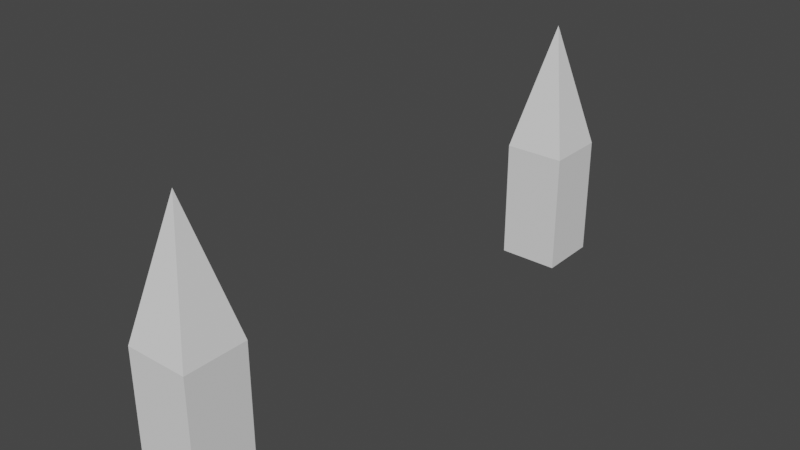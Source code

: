# Source: gate.blend  (saved by Blender 2.82.7; exported with 4.5.12 LTS)
import bpy
from mathutils import Matrix  # noqa: F401  (used for matrix-valued properties, if any)

bpy.ops.wm.read_factory_settings(use_empty=True)
scene = bpy.context.scene
scene.name = 'Scene'

# ---- collections
col_collection = bpy.data.collections.new('Collection'); scene.collection.children.link(col_collection)

# ---- world
world_world = bpy.data.worlds.new('World'); scene.world = world_world
world_world.use_nodes = True; world_world.node_tree.nodes.clear()
_N = world_world.node_tree.nodes; _L = world_world.node_tree.links
n0 = _N.new('ShaderNodeOutputWorld'); n0.name = 'World Output'; n0.location = (300, 300)
n1 = _N.new('ShaderNodeBackground'); n1.name = 'Background'; n1.location = (10, 300)
n1.inputs[0].default_value = (0.05088, 0.05088, 0.05088, 1.0)
_L.new(n1.outputs[0], n0.inputs[0])
n0.is_active_output = True
world_world.color = (0.05088, 0.05088, 0.05088)
world_world.use_sun_shadow = False
world_world.sun_shadow_jitter_overblur = 0.0

# ---- meshes
me_cube_001 = bpy.data.meshes.new('Cube.001')
me_cube_001.from_pydata([(-1.0, -8.93, -1.0), (-1.0, -8.93, 1.0), (-1.0, -6.93, -1.0), (-1.0, -6.93, 1.0), (1.0, -8.93, -1.0), (1.0, -8.93, 1.0), (1.0, -6.93, -1.0), (1.0, -6.93, 1.0), (0.0, -7.93, 3.056), (-1.0, 8.93, -1.0), (-1.0, 8.93, 1.0), (-1.0, 6.93, -1.0), (-1.0, 6.93, 1.0), (1.0, 8.93, -1.0), (1.0, 8.93, 1.0), (1.0, 6.93, -1.0), (1.0, 6.93, 1.0), (0.0, 7.93, 3.056)], [], [(0, 1, 3, 2), (2, 3, 7, 6), (6, 7, 5, 4), (4, 5, 1, 0), (2, 6, 4, 0), (7, 3, 1, 5), (7, 8, 5), (5, 8, 1), (1, 8, 3), (3, 8, 7), (9, 11, 12, 10), (11, 15, 16, 12), (15, 13, 14, 16), (13, 9, 10, 14), (11, 9, 13, 15), (16, 14, 10, 12), (16, 14, 17), (14, 10, 17), (10, 12, 17), (12, 16, 17)])
_uv = me_cube_001.uv_layers.new(name='UVMap')
_uv.uv.foreach_set('vector', [0.3012, 0.4945, 0.3254, 0.4945, 0.3254, 0.5187, 0.3012, 0.5187, 0.3012, 0.5187, 0.3254, 0.5187, 0.3254, 0.5429, 0.3012, 0.5429, 0.3012, 0.5429, 0.3254, 0.5429, 0.3254, 0.5671, 0.3012, 0.5671, 0.3012, 0.5671, 0.3254, 0.5671, 0.3254, 0.5912, 0.3012, 0.5912, 0.2771, 0.5429, 0.3012, 0.5429, 0.3012, 0.5671, 0.2771, 0.5671, 0.4544, 0.3222, 0.404, 0.3222, 0.404, 0.2718, 0.4544, 0.2718, 0.4389, 0.4473, 0.4389, 0.4957, 0.3904, 0.4957, 0.3904, 0.4957, 0.4389, 0.4957, 0.4389, 0.5441, 0.4389, 0.5441, 0.4389, 0.4957, 0.4873, 0.4957, 0.4873, 0.4957, 0.4389, 0.4957, 0.4389, 0.4473, 0.3012, 0.4945, 0.3012, 0.5187, 0.3254, 0.5187, 0.3254, 0.4945, 0.3012, 0.5187, 0.3012, 0.5429, 0.3254, 0.5429, 0.3254, 0.5187, 0.3012, 0.5429, 0.3012, 0.5671, 0.3254, 0.5671, 0.3254, 0.5429, 0.3012, 0.5671, 0.3012, 0.5912, 0.3254, 0.5912, 0.3254, 0.5671, 0.2771, 0.5429, 0.2771, 0.5671, 0.3012, 0.5671, 0.3012, 0.5429, 0.4544, 0.3222, 0.4544, 0.2718, 0.404, 0.2718, 0.404, 0.3222, 0.4389, 0.4473, 0.3904, 0.4957, 0.4389, 0.4957, 0.3904, 0.4957, 0.4389, 0.5441, 0.4389, 0.4957, 0.4389, 0.5441, 0.4873, 0.4957, 0.4389, 0.4957, 0.4873, 0.4957, 0.4389, 0.4473, 0.4389, 0.4957])
me_cube_001.use_remesh_fix_poles = True
me_cube_001.use_remesh_preserve_attributes = False
me_cube_001.use_mirror_vertex_groups = False
me_cube_001.update()

# ---- objects
ob_cube = bpy.data.objects.new('Cube', me_cube_001)

# ---- transforms, parenting, visibility, modifiers, constraints
ob_cube.location = (0.0, 0.0, -2.056)
ob_cube.scale = (3.0, 3.0, 6.0)
ob_cube.lineart.crease_threshold = 0.0

# ---- collection membership
col_collection.objects.link(ob_cube)

# ---- scene / render settings (as saved in the file)
scene.frame_start = 1; scene.frame_end = 250; scene.frame_set(1)
scene.render.engine = 'BLENDER_EEVEE_NEXT'
scene.cycles.use_denoising = False
scene.cycles.samples = 128
scene.cycles.sampling_pattern = 'TABULATED_SOBOL'
scene.cycles.use_adaptive_sampling = False
scene.cycles.use_light_tree = False
scene.view_settings.view_transform = 'Filmic'
bpy.context.view_layer.update()

# ---- added for rendering (the .blend has no active camera and no usable light): camera, sun
cam_auto = bpy.data.cameras.new('AutoCamera')
cam_auto.lens = 50.0
cam_auto.sensor_width = 36.0
cam_auto.clip_end = 1000.0
ob_auto_camera = bpy.data.objects.new('AutoCamera', cam_auto)
scene.collection.objects.link(ob_auto_camera)
ob_auto_camera.location = (54.7311, -65.6773, 47.8975)
ob_auto_camera.rotation_euler = (1.09748, -7.21219e-08, 0.694738)
scene.camera = ob_auto_camera
light_auto_sun = bpy.data.lights.new('AutoSun', 'SUN')
light_auto_sun.energy = 3.0
light_auto_sun.angle = 0.0523599
ob_auto_sun = bpy.data.objects.new('AutoSun', light_auto_sun)
scene.collection.objects.link(ob_auto_sun)
ob_auto_sun.rotation_euler = (0.872665, 0.174533, 0.523599)
bpy.context.view_layer.update()
